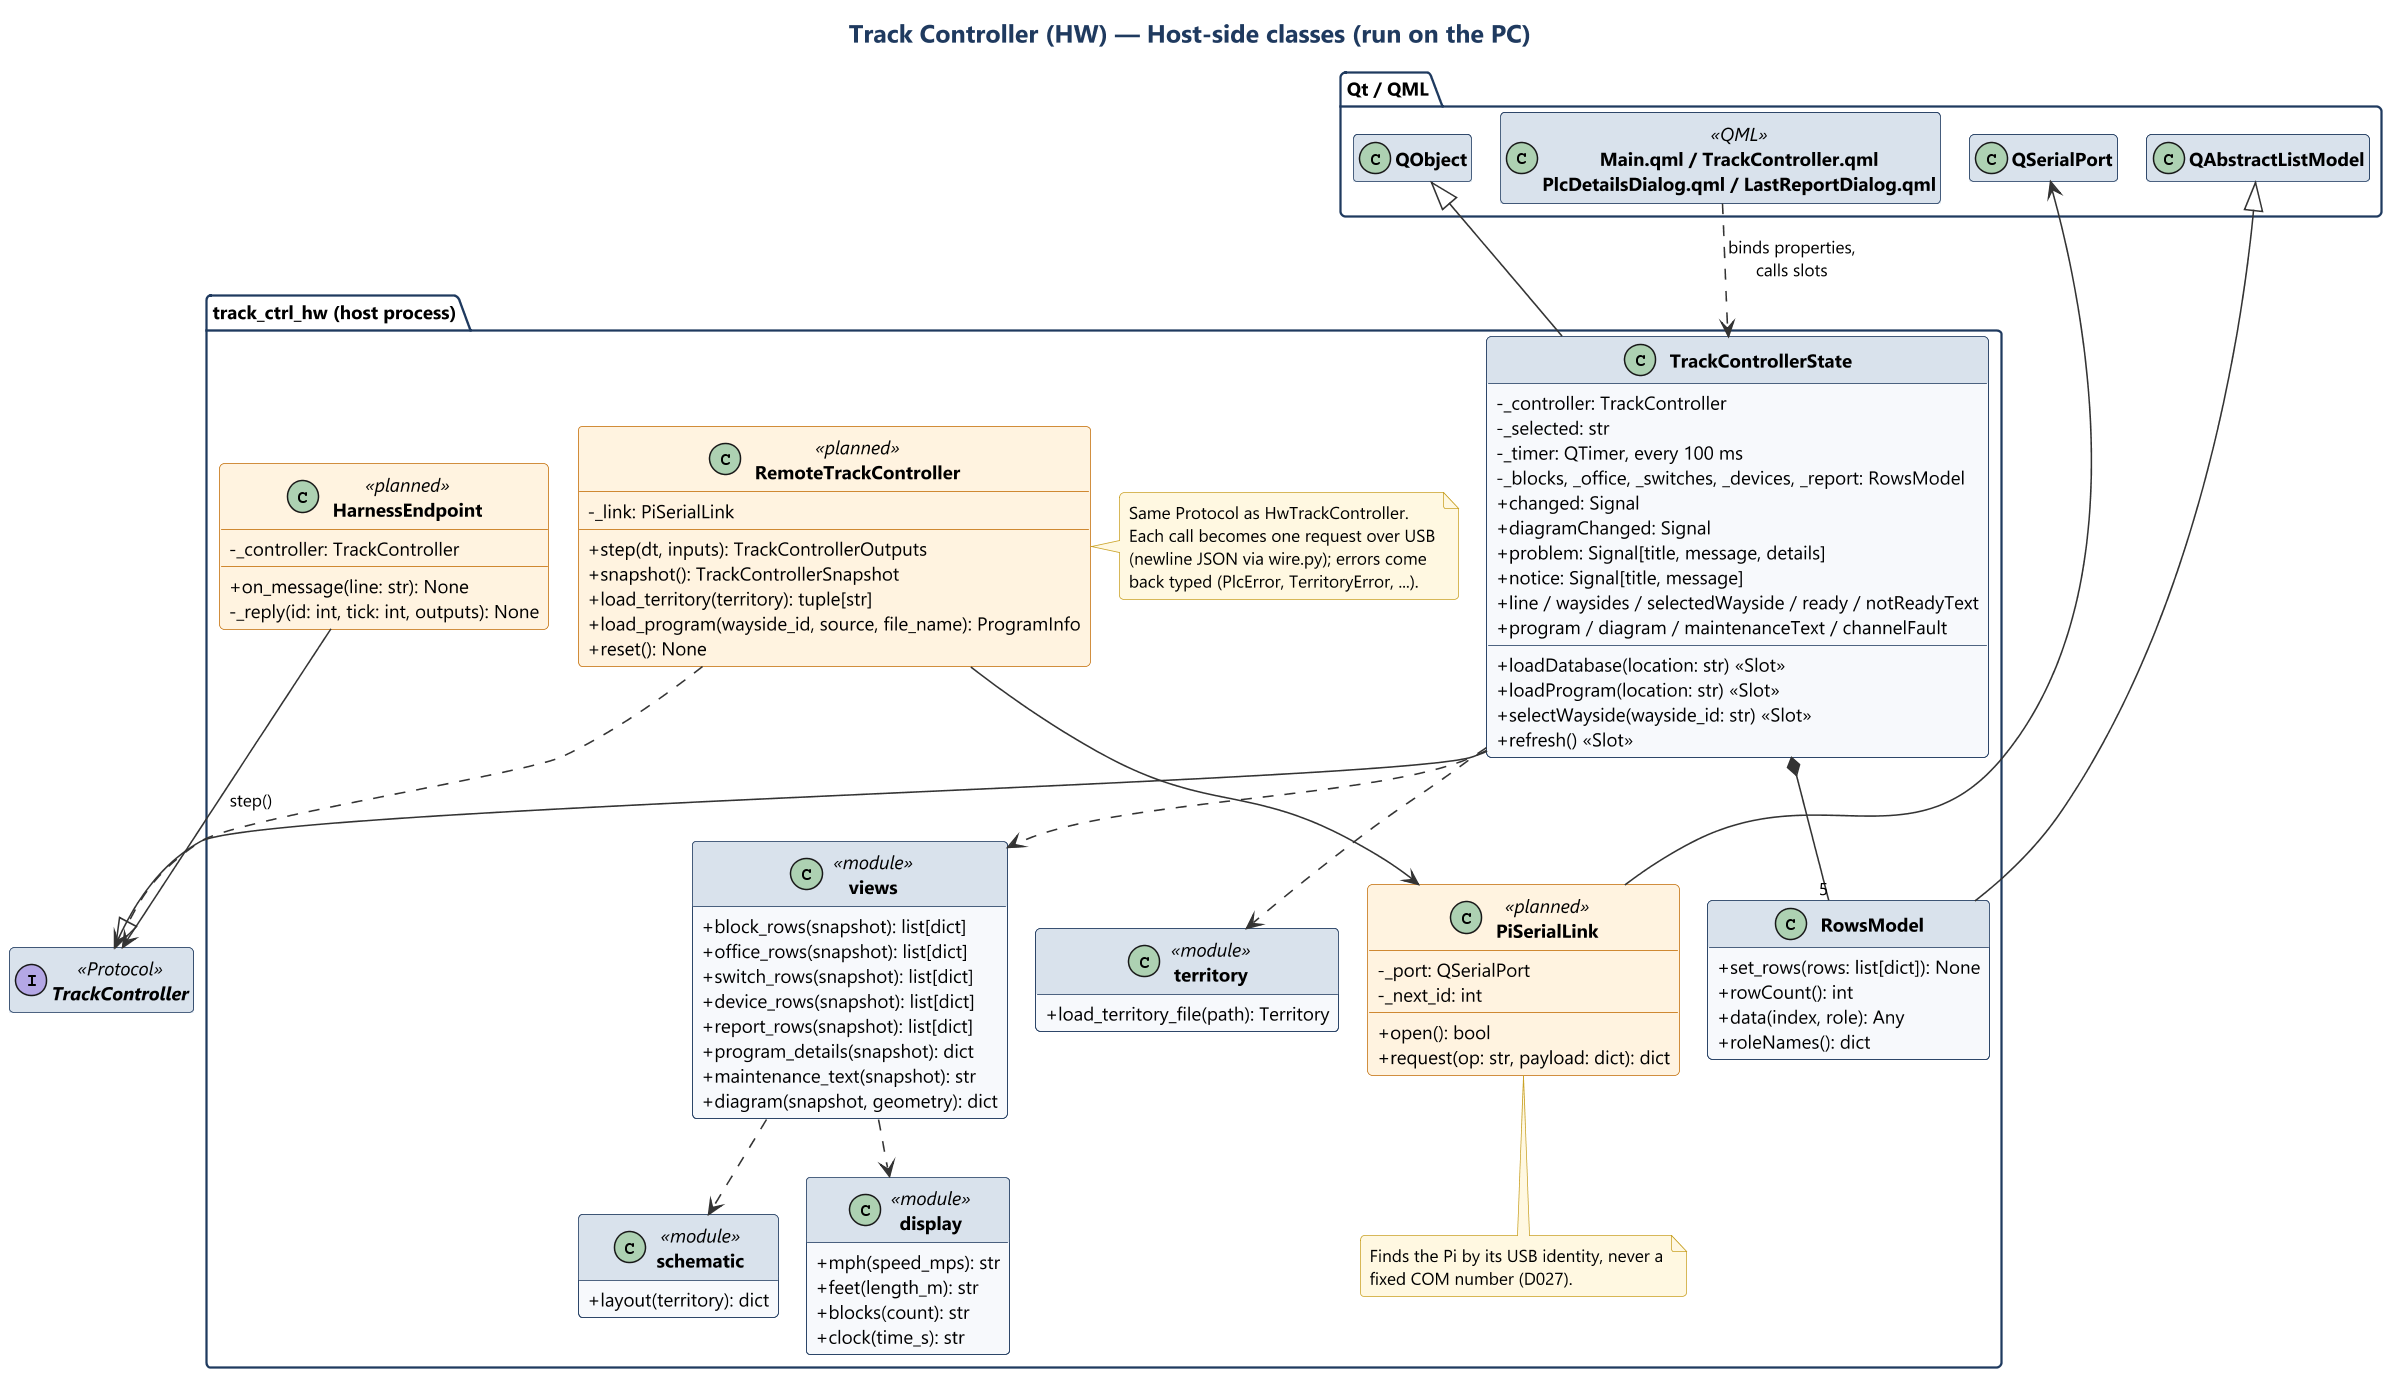

The diagram above was rendered by PlantUML. Its source (embedded in the PNG):
@startuml class_host
!include ../style.iuml
title Track Controller (HW) — Host-side classes (run on the PC)
hide empty members

package "Qt / QML" {
  class QObject
  class QAbstractListModel
  class QSerialPort
  class "Main.qml / TrackController.qml\nPlcDetailsDialog.qml / LastReportDialog.qml" as Qml <<QML>>
}

package "track_ctrl_hw (host process)" {
  class TrackControllerState {
    -_controller: TrackController
    -_selected: str
    -_timer: QTimer, every 100 ms
    -_blocks, _office, _switches, _devices, _report: RowsModel
    +changed: Signal
    +diagramChanged: Signal
    +problem: Signal[title, message, details]
    +notice: Signal[title, message]
    +loadDatabase(location: str) <<Slot>>
    +loadProgram(location: str) <<Slot>>
    +selectWayside(wayside_id: str) <<Slot>>
    +refresh() <<Slot>>
    +line / waysides / selectedWayside / ready / notReadyText
    +program / diagram / maintenanceText / channelFault
  }

  class RowsModel {
    +set_rows(rows: list[dict]): None
    +rowCount(): int
    +data(index, role): Any
    +roleNames(): dict
  }

  class views <<module>> {
    +block_rows(snapshot): list[dict]
    +office_rows(snapshot): list[dict]
    +switch_rows(snapshot): list[dict]
    +device_rows(snapshot): list[dict]
    +report_rows(snapshot): list[dict]
    +program_details(snapshot): dict
    +maintenance_text(snapshot): str
    +diagram(snapshot, geometry): dict
  }
  class display <<module>> {
    +mph(speed_mps): str
    +feet(length_m): str
    +blocks(count): str
    +clock(time_s): str
  }
  class schematic <<module>> {
    +layout(territory): dict
  }
  class territory <<module>> {
    +load_territory_file(path): Territory
  }

  class RemoteTrackController <<planned>> {
    -_link: PiSerialLink
    +step(dt, inputs): TrackControllerOutputs
    +snapshot(): TrackControllerSnapshot
    +load_territory(territory): tuple[str]
    +load_program(wayside_id, source, file_name): ProgramInfo
    +reset(): None
  }
  note right of RemoteTrackController
    Same Protocol as HwTrackController.
    Each call becomes one request over USB
    (newline JSON via wire.py); errors come
    back typed (PlcError, TerritoryError, ...).
  end note

  class PiSerialLink <<planned>> {
    -_port: QSerialPort
    -_next_id: int
    +open(): bool
    +request(op: str, payload: dict): dict
  }
  note bottom of PiSerialLink
    Finds the Pi by its USB identity, never a
    fixed COM number (D027).
  end note

  class HarnessEndpoint <<planned>> {
    -_controller: TrackController
    +on_message(line: str): None
    -_reply(id: int, tick: int, outputs): None
  }
}

interface TrackController <<Protocol>>

QObject <|-- TrackControllerState
QAbstractListModel <|-- RowsModel
Qml ..> TrackControllerState : binds properties,\ncalls slots
TrackControllerState *-- "5" RowsModel
TrackControllerState --> TrackController
TrackControllerState ..> views
TrackControllerState ..> territory
views ..> display
views ..> schematic
RemoteTrackController ..|> TrackController
RemoteTrackController --> PiSerialLink
PiSerialLink --> QSerialPort
HarnessEndpoint --> TrackController : step()
@enduml